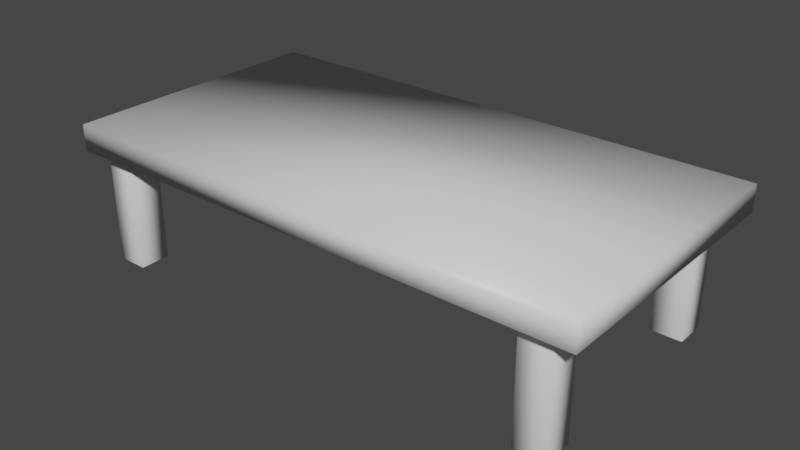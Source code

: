 # Source: Table.blend  (saved by Blender 2.91.10; exported with 4.5.12 LTS)
import bpy
from mathutils import Matrix  # noqa: F401  (used for matrix-valued properties, if any)

bpy.ops.wm.read_factory_settings(use_empty=True)
scene = bpy.context.scene
scene.name = 'Scene'

# ---- collections
col_collection = bpy.data.collections.new('Collection'); scene.collection.children.link(col_collection)

# ---- materials (node trees are filled in below, after node groups)
mat_material = bpy.data.materials.new('Material')
mat_material.alpha_threshold = 0.0
mat_material.use_transparent_shadow = False
mat_material.line_color = (0.0, 0.0, 0.0, 1.0)

# ---- material node trees
mat_material.use_nodes = True; mat_material.node_tree.nodes.clear()
_N = mat_material.node_tree.nodes; _L = mat_material.node_tree.links
n0 = _N.new('ShaderNodeOutputMaterial'); n0.name = 'Material Output'; n0.location = (300, 300)
n1 = _N.new('ShaderNodeBsdfPrincipled'); n1.name = 'Principled BSDF'; n1.location = (10, 300)
n1.distribution = 'GGX'
n1.subsurface_method = 'BURLEY'
n1.inputs[2].default_value = 0.4
n1.inputs[3].default_value = 1.45
n1.inputs[27].default_value = (0.0, 0.0, 0.0, 1.0)
n1.inputs[28].default_value = 1.0
_L.new(n1.outputs[0], n0.inputs[0])
n0.is_active_output = True

# ---- world
world_world = bpy.data.worlds.new('World'); scene.world = world_world
world_world.use_nodes = True; world_world.node_tree.nodes.clear()
_N = world_world.node_tree.nodes; _L = world_world.node_tree.links
n0 = _N.new('ShaderNodeOutputWorld'); n0.name = 'World Output'; n0.location = (300, 300)
n1 = _N.new('ShaderNodeBackground'); n1.name = 'Background'; n1.location = (10, 300)
n1.inputs[0].default_value = (0.05088, 0.05088, 0.05088, 1.0)
_L.new(n1.outputs[0], n0.inputs[0])
n0.is_active_output = True
world_world.color = (0.05088, 0.05088, 0.05088)
world_world.use_sun_shadow = False
world_world.sun_shadow_jitter_overblur = 0.0

# ---- meshes
me_cube = bpy.data.meshes.new('Cube')
me_cube.from_pydata([(4.329, 2.238, 0.2149), (4.329, 2.238, -0.2149), (4.329, -2.238, 0.2149), (4.329, -2.238, -0.2149), (-4.329, 2.238, 0.2149), (-4.329, 2.238, -0.2149), (-4.329, -2.238, 0.2149), (-4.329, -2.238, -0.2149)], [], [(0, 4, 6, 2), (3, 2, 6, 7), (7, 6, 4, 5), (5, 1, 3, 7), (1, 0, 2, 3), (5, 4, 0, 1)])
me_cube.polygons.foreach_set('use_smooth', [True] * 6)
_uv = me_cube.uv_layers.new(name='UVMap')
_uv.uv.foreach_set('vector', [0.2727, 0.4482, 0.2703, 0.4482, 0.2703, 0.5908, 0.2727, 0.5908, 0.2751, 0.5908, 0.2727, 0.5908, 0.2727, 0.7334, 0.2751, 0.7334, 0.2751, 0.163, 0.2727, 0.163, 0.2727, 0.3056, 0.2751, 0.3056, 0.2774, 0.4482, 0.2751, 0.4482, 0.2751, 0.5908, 0.2774, 0.5908, 0.2751, 0.4482, 0.2727, 0.4482, 0.2727, 0.5908, 0.2751, 0.5908, 0.2751, 0.3056, 0.2727, 0.3056, 0.2727, 0.4482, 0.2751, 0.4482])
me_cube.materials.append(mat_material)
me_cube.use_remesh_preserve_volume = False
me_cube.use_remesh_preserve_attributes = False
me_cube.use_mirror_vertex_groups = False
me_cube.update()
me_cube_001 = bpy.data.meshes.new('Cube.001')
me_cube_001.from_pydata([(-1.0, -1.0, -1.0), (-1.0, -1.0, 1.0), (-1.0, 1.0, -1.0), (-1.0, 1.0, 1.0), (1.0, -1.0, -1.0), (1.0, -1.0, 1.0), (1.0, 1.0, -1.0), (1.0, 1.0, 1.0)], [], [(0, 1, 3, 2), (2, 3, 7, 6), (6, 7, 5, 4), (4, 5, 1, 0), (2, 6, 4, 0), (7, 3, 1, 5)])
me_cube_001.polygons.foreach_set('use_smooth', [True] * 6)
_uv = me_cube_001.uv_layers.new(name='UVMap')
_uv.uv.foreach_set('vector', [0.2751, 0.163, 0.2727, 0.163, 0.2727, 0.3056, 0.2751, 0.3056, 0.2751, 0.3056, 0.2727, 0.3056, 0.2727, 0.4482, 0.2751, 0.4482, 0.2751, 0.4482, 0.2727, 0.4482, 0.2727, 0.5908, 0.2751, 0.5908, 0.2751, 0.5908, 0.2727, 0.5908, 0.2727, 0.7334, 0.2751, 0.7334, 0.2774, 0.4482, 0.2751, 0.4482, 0.2751, 0.5908, 0.2774, 0.5908, 0.2727, 0.4482, 0.2703, 0.4482, 0.2703, 0.5908, 0.2727, 0.5908])
me_cube_001.use_remesh_fix_poles = True
me_cube_001.use_remesh_preserve_attributes = False
me_cube_001.use_mirror_vertex_groups = False
me_cube_001.update()
me_cube_002 = bpy.data.meshes.new('Cube.002')
me_cube_002.from_pydata([(-1.0, -1.0, -1.0), (-1.0, -1.0, 1.0), (-1.0, 1.0, -1.0), (-1.0, 1.0, 1.0), (1.0, -1.0, -1.0), (1.0, -1.0, 1.0), (1.0, 1.0, -1.0), (1.0, 1.0, 1.0)], [], [(0, 1, 3, 2), (2, 3, 7, 6), (6, 7, 5, 4), (4, 5, 1, 0), (2, 6, 4, 0), (7, 3, 1, 5)])
me_cube_002.polygons.foreach_set('use_smooth', [True] * 6)
_uv = me_cube_002.uv_layers.new(name='UVMap')
_uv.uv.foreach_set('vector', [0.2751, 0.163, 0.2727, 0.163, 0.2727, 0.3056, 0.2751, 0.3056, 0.2751, 0.3056, 0.2727, 0.3056, 0.2727, 0.4482, 0.2751, 0.4482, 0.2751, 0.4482, 0.2727, 0.4482, 0.2727, 0.5908, 0.2751, 0.5908, 0.2751, 0.5908, 0.2727, 0.5908, 0.2727, 0.7334, 0.2751, 0.7334, 0.2774, 0.4482, 0.2751, 0.4482, 0.2751, 0.5908, 0.2774, 0.5908, 0.2727, 0.4482, 0.2703, 0.4482, 0.2703, 0.5908, 0.2727, 0.5908])
me_cube_002.use_remesh_fix_poles = True
me_cube_002.use_remesh_preserve_attributes = False
me_cube_002.use_mirror_vertex_groups = False
me_cube_002.update()
me_cube_003 = bpy.data.meshes.new('Cube.003')
me_cube_003.from_pydata([(-1.0, -1.0, -1.0), (-1.0, -1.0, 1.0), (-1.0, 1.0, -1.0), (-1.0, 1.0, 1.0), (1.0, -1.0, -1.0), (1.0, -1.0, 1.0), (1.0, 1.0, -1.0), (1.0, 1.0, 1.0)], [], [(0, 1, 3, 2), (2, 3, 7, 6), (6, 7, 5, 4), (4, 5, 1, 0), (2, 6, 4, 0), (7, 3, 1, 5)])
me_cube_003.polygons.foreach_set('use_smooth', [True] * 6)
_uv = me_cube_003.uv_layers.new(name='UVMap')
_uv.uv.foreach_set('vector', [0.2751, 0.163, 0.2727, 0.163, 0.2727, 0.3056, 0.2751, 0.3056, 0.2751, 0.3056, 0.2727, 0.3056, 0.2727, 0.4482, 0.2751, 0.4482, 0.2751, 0.4482, 0.2727, 0.4482, 0.2727, 0.5908, 0.2751, 0.5908, 0.2751, 0.5908, 0.2727, 0.5908, 0.2727, 0.7334, 0.2751, 0.7334, 0.2774, 0.4482, 0.2751, 0.4482, 0.2751, 0.5908, 0.2774, 0.5908, 0.2727, 0.4482, 0.2703, 0.4482, 0.2703, 0.5908, 0.2727, 0.5908])
me_cube_003.use_remesh_fix_poles = True
me_cube_003.use_remesh_preserve_attributes = False
me_cube_003.use_mirror_vertex_groups = False
me_cube_003.update()
me_cube_004 = bpy.data.meshes.new('Cube.004')
me_cube_004.from_pydata([(-1.0, -1.0, -1.0), (-1.0, -1.0, 1.0), (-1.0, 1.0, -1.0), (-1.0, 1.0, 1.0), (1.0, -1.0, -1.0), (1.0, -1.0, 1.0), (1.0, 1.0, -1.0), (1.0, 1.0, 1.0)], [], [(0, 1, 3, 2), (2, 3, 7, 6), (6, 7, 5, 4), (4, 5, 1, 0), (2, 6, 4, 0), (7, 3, 1, 5)])
me_cube_004.polygons.foreach_set('use_smooth', [True] * 6)
_uv = me_cube_004.uv_layers.new(name='UVMap')
_uv.uv.foreach_set('vector', [0.2751, 0.163, 0.2727, 0.163, 0.2727, 0.3056, 0.2751, 0.3056, 0.2751, 0.3056, 0.2727, 0.3056, 0.2727, 0.4482, 0.2751, 0.4482, 0.2751, 0.4482, 0.2727, 0.4482, 0.2727, 0.5908, 0.2751, 0.5908, 0.2751, 0.5908, 0.2727, 0.5908, 0.2727, 0.7334, 0.2751, 0.7334, 0.2774, 0.4482, 0.2751, 0.4482, 0.2751, 0.5908, 0.2774, 0.5908, 0.2727, 0.4482, 0.2703, 0.4482, 0.2703, 0.5908, 0.2727, 0.5908])
me_cube_004.use_remesh_fix_poles = True
me_cube_004.use_remesh_preserve_attributes = False
me_cube_004.use_mirror_vertex_groups = False
me_cube_004.update()

# ---- objects
ob_cube = bpy.data.objects.new('Cube', me_cube)
ob_cube_001 = bpy.data.objects.new('Cube.001', me_cube_001)
ob_cube_002 = bpy.data.objects.new('Cube.002', me_cube_002)
ob_cube_003 = bpy.data.objects.new('Cube.003', me_cube_003)
ob_cube_004 = bpy.data.objects.new('Cube.004', me_cube_004)

# ---- transforms, parenting, visibility, modifiers, constraints
ob_cube.location = (0.0, 0.0, 0.0)
ob_cube.lock_rotations_4d = False
ob_cube.empty_display_type = 'ARROWS'
ob_cube.lineart.crease_threshold = 0.0
ob_cube_001.location = (-3.87, 1.701, -1.1)
ob_cube_001.scale = (0.2499, 0.2503, 1.0)
ob_cube_001.lineart.crease_threshold = 0.0
ob_cube_002.location = (-3.862, -1.735, -1.1)
ob_cube_002.scale = (0.2499, 0.2503, 1.0)
ob_cube_002.lineart.crease_threshold = 0.0
ob_cube_003.location = (3.648, -1.719, -1.1)
ob_cube_003.scale = (0.2499, 0.2503, 1.0)
ob_cube_003.lineart.crease_threshold = 0.0
ob_cube_004.location = (3.648, 1.753, -1.1)
ob_cube_004.scale = (0.2499, 0.2503, 1.0)
ob_cube_004.lineart.crease_threshold = 0.0

# ---- collection membership
col_collection.objects.link(ob_cube)
col_collection.objects.link(ob_cube_001)
col_collection.objects.link(ob_cube_002)
col_collection.objects.link(ob_cube_003)
col_collection.objects.link(ob_cube_004)

# ---- scene / render settings (as saved in the file)
scene.frame_start = 1; scene.frame_end = 250; scene.frame_set(1)
scene.render.engine = 'BLENDER_EEVEE_NEXT'
scene.cycles.use_denoising = False
scene.cycles.samples = 128
scene.cycles.sampling_pattern = 'TABULATED_SOBOL'
scene.cycles.use_adaptive_sampling = False
scene.cycles.use_light_tree = False
scene.view_settings.view_transform = 'Filmic'
bpy.context.view_layer.update()

# ---- added for rendering (the .blend has no active camera and no usable light): camera, sun
cam_auto = bpy.data.cameras.new('AutoCamera')
cam_auto.lens = 50.0
cam_auto.sensor_width = 36.0
cam_auto.clip_end = 1000.0
ob_auto_camera = bpy.data.objects.new('AutoCamera', cam_auto)
scene.collection.objects.link(ob_auto_camera)
ob_auto_camera.location = (9.26892, -11.1227, 6.47266)
ob_auto_camera.rotation_euler = (1.09748, -7.21219e-08, 0.694738)
scene.camera = ob_auto_camera
light_auto_sun = bpy.data.lights.new('AutoSun', 'SUN')
light_auto_sun.energy = 3.0
light_auto_sun.angle = 0.0523599
ob_auto_sun = bpy.data.objects.new('AutoSun', light_auto_sun)
scene.collection.objects.link(ob_auto_sun)
ob_auto_sun.rotation_euler = (0.872665, 0.174533, 0.523599)
bpy.context.view_layer.update()
